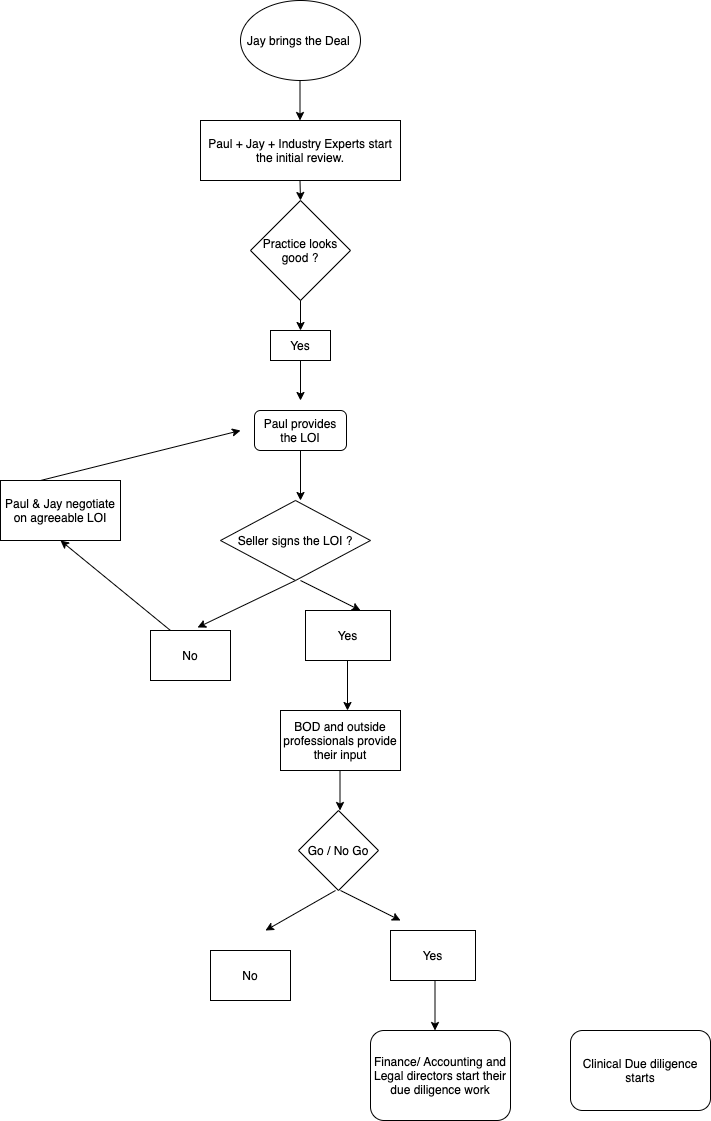

The diagram above was exported from draw.io. Its source (the exported page's mxGraphModel, read from the mxfile embedded in the PNG):
<mxGraphModel dx="827" dy="623" grid="1" gridSize="10" guides="1" tooltips="1" connect="1" arrows="1" fold="1" page="1" pageScale="1" pageWidth="850" pageHeight="1400" math="0" shadow="0">
  <root>
    <mxCell id="0" />
    <mxCell id="1" parent="0" />
    <mxCell id="lMYFFE7t20kqSq7gqtlz-1" value="Jay brings the Deal&amp;nbsp;" style="ellipse;whiteSpace=wrap;html=1;" parent="1" vertex="1">
      <mxGeometry x="280" y="60" width="120" height="80" as="geometry" />
    </mxCell>
    <mxCell id="lMYFFE7t20kqSq7gqtlz-2" value="Paul + Jay + Industry Experts start the initial review." style="rounded=0;whiteSpace=wrap;html=1;" parent="1" vertex="1">
      <mxGeometry x="240" y="180" width="200" height="60" as="geometry" />
    </mxCell>
    <mxCell id="lMYFFE7t20kqSq7gqtlz-3" value="" style="endArrow=classic;html=1;" parent="1" edge="1">
      <mxGeometry width="50" height="50" relative="1" as="geometry">
        <mxPoint x="339.5" y="140" as="sourcePoint" />
        <mxPoint x="339.5" y="180" as="targetPoint" />
      </mxGeometry>
    </mxCell>
    <mxCell id="lMYFFE7t20kqSq7gqtlz-4" value="" style="endArrow=classic;html=1;" parent="1" edge="1">
      <mxGeometry width="50" height="50" relative="1" as="geometry">
        <mxPoint x="339.5" y="240" as="sourcePoint" />
        <mxPoint x="340" y="260" as="targetPoint" />
      </mxGeometry>
    </mxCell>
    <mxCell id="lMYFFE7t20kqSq7gqtlz-7" value="Practice looks good ?" style="rhombus;whiteSpace=wrap;html=1;" parent="1" vertex="1">
      <mxGeometry x="290" y="260" width="100" height="100" as="geometry" />
    </mxCell>
    <mxCell id="lMYFFE7t20kqSq7gqtlz-8" value="" style="endArrow=classic;html=1;exitX=0.5;exitY=1;exitDx=0;exitDy=0;" parent="1" source="lMYFFE7t20kqSq7gqtlz-33" edge="1">
      <mxGeometry width="50" height="50" relative="1" as="geometry">
        <mxPoint x="340" y="540" as="sourcePoint" />
        <mxPoint x="340" y="560" as="targetPoint" />
      </mxGeometry>
    </mxCell>
    <mxCell id="lMYFFE7t20kqSq7gqtlz-14" value="BOD and outside professionals provide their input" style="rounded=0;whiteSpace=wrap;html=1;" parent="1" vertex="1">
      <mxGeometry x="320" y="770" width="120" height="60" as="geometry" />
    </mxCell>
    <mxCell id="lMYFFE7t20kqSq7gqtlz-16" value="" style="endArrow=classic;html=1;" parent="1" edge="1">
      <mxGeometry width="50" height="50" relative="1" as="geometry">
        <mxPoint x="379.5" y="830" as="sourcePoint" />
        <mxPoint x="379.5" y="870" as="targetPoint" />
      </mxGeometry>
    </mxCell>
    <mxCell id="lMYFFE7t20kqSq7gqtlz-18" value="Go / No Go" style="rhombus;whiteSpace=wrap;html=1;" parent="1" vertex="1">
      <mxGeometry x="338" y="870" width="80" height="80" as="geometry" />
    </mxCell>
    <mxCell id="lMYFFE7t20kqSq7gqtlz-19" value="" style="endArrow=classic;html=1;" parent="1" edge="1">
      <mxGeometry width="50" height="50" relative="1" as="geometry">
        <mxPoint x="375" y="950" as="sourcePoint" />
        <mxPoint x="305" y="990" as="targetPoint" />
      </mxGeometry>
    </mxCell>
    <mxCell id="lMYFFE7t20kqSq7gqtlz-20" value="No" style="rounded=0;whiteSpace=wrap;html=1;" parent="1" vertex="1">
      <mxGeometry x="250" y="1010" width="80" height="50" as="geometry" />
    </mxCell>
    <mxCell id="lMYFFE7t20kqSq7gqtlz-21" value="Yes" style="rounded=0;whiteSpace=wrap;html=1;" parent="1" vertex="1">
      <mxGeometry x="430" y="990" width="85" height="50" as="geometry" />
    </mxCell>
    <mxCell id="lMYFFE7t20kqSq7gqtlz-22" value="" style="endArrow=classic;html=1;" parent="1" edge="1">
      <mxGeometry width="50" height="50" relative="1" as="geometry">
        <mxPoint x="380" y="950" as="sourcePoint" />
        <mxPoint x="440" y="980" as="targetPoint" />
      </mxGeometry>
    </mxCell>
    <mxCell id="lMYFFE7t20kqSq7gqtlz-23" value="" style="endArrow=classic;html=1;" parent="1" edge="1">
      <mxGeometry width="50" height="50" relative="1" as="geometry">
        <mxPoint x="474.5" y="1040" as="sourcePoint" />
        <mxPoint x="474.5" y="1090" as="targetPoint" />
      </mxGeometry>
    </mxCell>
    <mxCell id="lMYFFE7t20kqSq7gqtlz-25" value="" style="endArrow=classic;html=1;entryX=0.588;entryY=-0.06;entryDx=0;entryDy=0;entryPerimeter=0;" parent="1" target="lMYFFE7t20kqSq7gqtlz-26" edge="1">
      <mxGeometry width="50" height="50" relative="1" as="geometry">
        <mxPoint x="335" y="640" as="sourcePoint" />
        <mxPoint x="265" y="680" as="targetPoint" />
      </mxGeometry>
    </mxCell>
    <mxCell id="lMYFFE7t20kqSq7gqtlz-26" value="No" style="rounded=0;whiteSpace=wrap;html=1;" parent="1" vertex="1">
      <mxGeometry x="190" y="690" width="80" height="50" as="geometry" />
    </mxCell>
    <mxCell id="lMYFFE7t20kqSq7gqtlz-27" value="Yes" style="rounded=0;whiteSpace=wrap;html=1;" parent="1" vertex="1">
      <mxGeometry x="345" y="670" width="85" height="50" as="geometry" />
    </mxCell>
    <mxCell id="lMYFFE7t20kqSq7gqtlz-28" value="" style="endArrow=classic;html=1;" parent="1" edge="1">
      <mxGeometry width="50" height="50" relative="1" as="geometry">
        <mxPoint x="340" y="640" as="sourcePoint" />
        <mxPoint x="400" y="670" as="targetPoint" />
      </mxGeometry>
    </mxCell>
    <mxCell id="lMYFFE7t20kqSq7gqtlz-29" value="" style="endArrow=classic;html=1;" parent="1" edge="1">
      <mxGeometry width="50" height="50" relative="1" as="geometry">
        <mxPoint x="387" y="720" as="sourcePoint" />
        <mxPoint x="387" y="770" as="targetPoint" />
      </mxGeometry>
    </mxCell>
    <mxCell id="lMYFFE7t20kqSq7gqtlz-33" value="Paul provides the LOI" style="rounded=1;whiteSpace=wrap;html=1;" parent="1" vertex="1">
      <mxGeometry x="294" y="470" width="92" height="40" as="geometry" />
    </mxCell>
    <mxCell id="lMYFFE7t20kqSq7gqtlz-34" value="" style="endArrow=classic;html=1;entryX=0.5;entryY=0;entryDx=0;entryDy=0;exitX=0.5;exitY=1;exitDx=0;exitDy=0;" parent="1" source="lMYFFE7t20kqSq7gqtlz-7" target="lMYFFE7t20kqSq7gqtlz-42" edge="1">
      <mxGeometry width="50" height="50" relative="1" as="geometry">
        <mxPoint x="440" y="335" as="sourcePoint" />
        <mxPoint x="339.5" y="360" as="targetPoint" />
      </mxGeometry>
    </mxCell>
    <mxCell id="lMYFFE7t20kqSq7gqtlz-35" value="" style="endArrow=classic;html=1;entryX=0.5;entryY=1;entryDx=0;entryDy=0;exitX=0.25;exitY=0;exitDx=0;exitDy=0;" parent="1" source="lMYFFE7t20kqSq7gqtlz-26" target="lMYFFE7t20kqSq7gqtlz-36" edge="1">
      <mxGeometry width="50" height="50" relative="1" as="geometry">
        <mxPoint x="180" y="720" as="sourcePoint" />
        <mxPoint x="70" y="610" as="targetPoint" />
      </mxGeometry>
    </mxCell>
    <mxCell id="lMYFFE7t20kqSq7gqtlz-36" value="Paul &amp;amp; Jay negotiate on agreeable LOI" style="rounded=0;whiteSpace=wrap;html=1;" parent="1" vertex="1">
      <mxGeometry x="40" y="540" width="120" height="60" as="geometry" />
    </mxCell>
    <mxCell id="lMYFFE7t20kqSq7gqtlz-37" value="" style="endArrow=classic;html=1;" parent="1" edge="1">
      <mxGeometry width="50" height="50" relative="1" as="geometry">
        <mxPoint x="80" y="540" as="sourcePoint" />
        <mxPoint x="280" y="490" as="targetPoint" />
      </mxGeometry>
    </mxCell>
    <mxCell id="lMYFFE7t20kqSq7gqtlz-39" value="&lt;span&gt;Seller signs the LOI ?&lt;/span&gt;" style="rhombus;whiteSpace=wrap;html=1;" parent="1" vertex="1">
      <mxGeometry x="260" y="560" width="150" height="80" as="geometry" />
    </mxCell>
    <mxCell id="lMYFFE7t20kqSq7gqtlz-40" value="Clinical Due diligence starts" style="rounded=1;whiteSpace=wrap;html=1;" parent="1" vertex="1">
      <mxGeometry x="610" y="1090" width="140" height="80" as="geometry" />
    </mxCell>
    <mxCell id="lMYFFE7t20kqSq7gqtlz-41" value="&lt;span&gt;Finance/ Accounting and Legal directors start their due diligence work&lt;/span&gt;" style="rounded=1;whiteSpace=wrap;html=1;" parent="1" vertex="1">
      <mxGeometry x="410" y="1090" width="140" height="90" as="geometry" />
    </mxCell>
    <mxCell id="lMYFFE7t20kqSq7gqtlz-42" value="Yes" style="rounded=0;whiteSpace=wrap;html=1;" parent="1" vertex="1">
      <mxGeometry x="310" y="390" width="60" height="30" as="geometry" />
    </mxCell>
    <mxCell id="lMYFFE7t20kqSq7gqtlz-43" value="" style="endArrow=classic;html=1;" parent="1" edge="1">
      <mxGeometry width="50" height="50" relative="1" as="geometry">
        <mxPoint x="340" y="420" as="sourcePoint" />
        <mxPoint x="340" y="460" as="targetPoint" />
      </mxGeometry>
    </mxCell>
  </root>
</mxGraphModel>